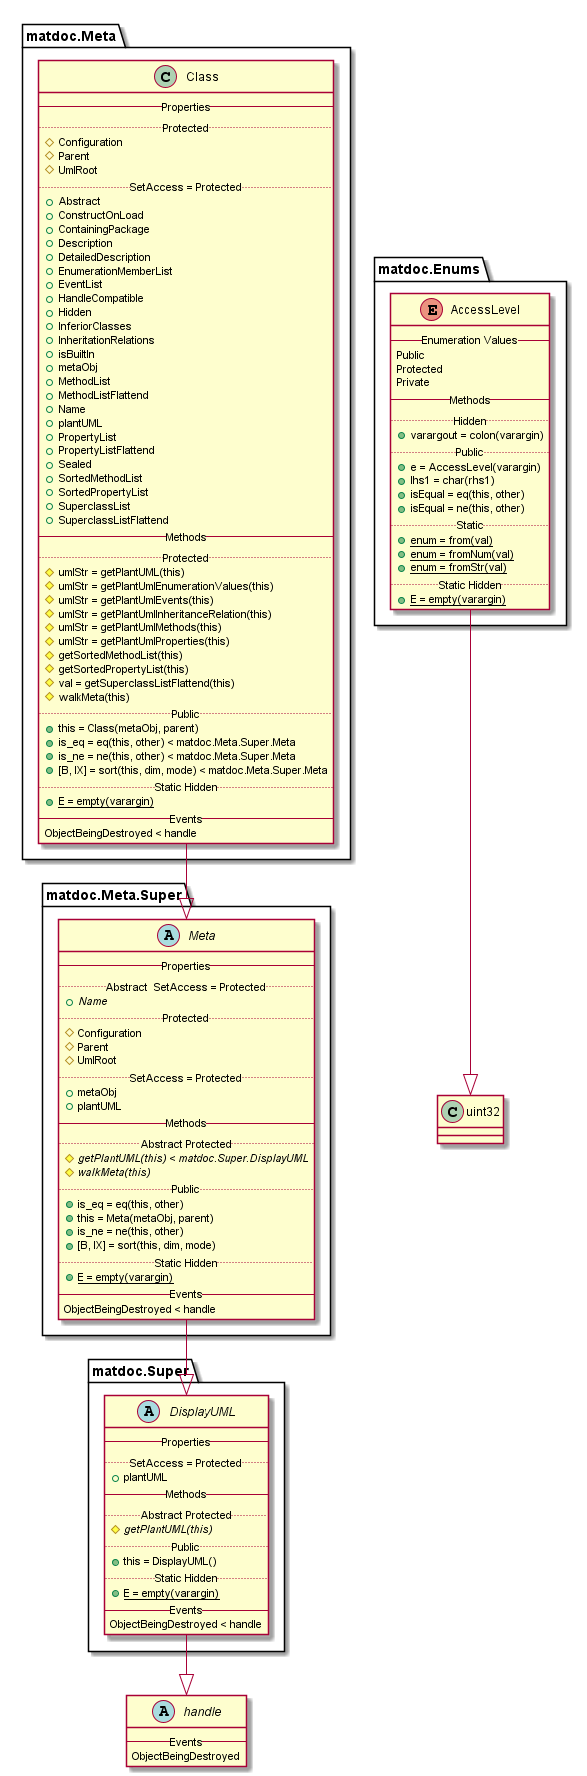

The diagram above was rendered by PlantUML. Its source (embedded in the PNG):
@startuml

abstract class handle {
   -- Events --
   ObjectBeingDestroyed
}


enum matdoc.Enums.AccessLevel {
   -- Enumeration Values --
   Public
   Protected
   Private
   -- Methods --
   .. Hidden ..
   {method} + varargout = colon(varargin)
   .. Public ..
   {method} + e = AccessLevel(varargin)
   {method} + lhs1 = char(rhs1)
   {method} + isEqual = eq(this, other)
   {method} + isEqual = ne(this, other)
   .. Static ..
   {method}{static} + enum = from(val)
   {method}{static} + enum = fromNum(val)
   {method}{static} + enum = fromStr(val)
   .. Static Hidden ..
   {method}{static} + E = empty(varargin)
}

matdoc.Enums.AccessLevel --|> uint32

class matdoc.Meta.Class {
   -- Properties --
   .. Protected ..
   {field} # Configuration
   {field} # Parent
   {field} # UmlRoot
   .. SetAccess = Protected ..
   {field} + Abstract
   {field} + ConstructOnLoad
   {field} + ContainingPackage
   {field} + Description
   {field} + DetailedDescription
   {field} + EnumerationMemberList
   {field} + EventList
   {field} + HandleCompatible
   {field} + Hidden
   {field} + InferiorClasses
   {field} + InheritationRelations
   {field} + isBuiltIn
   {field} + metaObj
   {field} + MethodList
   {field} + MethodListFlattend
   {field} + Name
   {field} + plantUML
   {field} + PropertyList
   {field} + PropertyListFlattend
   {field} + Sealed
   {field} + SortedMethodList
   {field} + SortedPropertyList
   {field} + SuperclassList
   {field} + SuperclassListFlattend
   -- Methods --
   .. Protected ..
   {method} # umlStr = getPlantUML(this)
   {method} # umlStr = getPlantUmlEnumerationValues(this)
   {method} # umlStr = getPlantUmlEvents(this)
   {method} # umlStr = getPlantUmlInheritanceRelation(this)
   {method} # umlStr = getPlantUmlMethods(this)
   {method} # umlStr = getPlantUmlProperties(this)
   {method} # getSortedMethodList(this)
   {method} # getSortedPropertyList(this)
   {method} # val = getSuperclassListFlattend(this)
   {method} # walkMeta(this)
   .. Public ..
   {method} + this = Class(metaObj, parent)
   {method} + is_eq = eq(this, other) < matdoc.Meta.Super.Meta
   {method} + is_ne = ne(this, other) < matdoc.Meta.Super.Meta
   {method} + [B, IX] = sort(this, dim, mode) < matdoc.Meta.Super.Meta
   .. Static Hidden ..
   {method}{static} + E = empty(varargin)
   -- Events --
   ObjectBeingDestroyed < handle
}

matdoc.Meta.Class --|> matdoc.Meta.Super.Meta

abstract class matdoc.Meta.Super.Meta {
   -- Properties --
   .. Abstract  SetAccess = Protected ..
   {field}{abstract} + Name
   .. Protected ..
   {field} # Configuration
   {field} # Parent
   {field} # UmlRoot
   .. SetAccess = Protected ..
   {field} + metaObj
   {field} + plantUML
   -- Methods --
   .. Abstract Protected ..
   {method}{abstract} # getPlantUML(this) < matdoc.Super.DisplayUML
   {method}{abstract} # walkMeta(this)
   .. Public ..
   {method} + is_eq = eq(this, other)
   {method} + this = Meta(metaObj, parent)
   {method} + is_ne = ne(this, other)
   {method} + [B, IX] = sort(this, dim, mode)
   .. Static Hidden ..
   {method}{static} + E = empty(varargin)
   -- Events --
   ObjectBeingDestroyed < handle
}

matdoc.Meta.Super.Meta --|> matdoc.Super.DisplayUML

abstract class matdoc.Super.DisplayUML {
   -- Properties --
   .. SetAccess = Protected ..
   {field} + plantUML
   -- Methods --
   .. Abstract Protected ..
   {method}{abstract} # getPlantUML(this)
   .. Public ..
   {method} + this = DisplayUML()
   .. Static Hidden ..
   {method}{static} + E = empty(varargin)
   -- Events --
   ObjectBeingDestroyed < handle
}

matdoc.Super.DisplayUML --|> handle

class uint32 {
}


@enduml